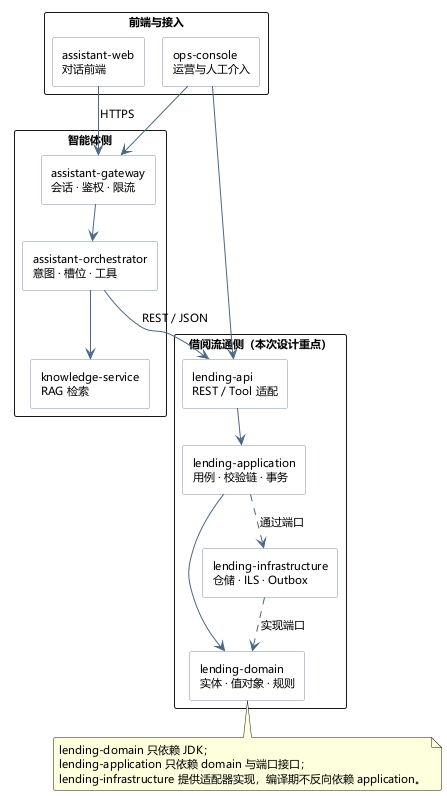

The diagram above was rendered by PlantUML. Its source (embedded in the PNG):
@startuml
!pragma layout smetana
skinparam defaultFontName "Microsoft YaHei"
skinparam defaultFontSize 11
skinparam shadowing false
skinparam roundCorner 4
skinparam componentStyle rectangle
skinparam component {
  BackgroundColor #FFFFFF
  BorderColor #7C8FA6
  ArrowColor #4A6785
}
skinparam packageStyle rectangle

package "前端与接入" {
  [assistant-web\n对话前端] as Web
  [ops-console\n运营与人工介入] as Ops
}

package "智能体侧" {
  [assistant-gateway\n会话 · 鉴权 · 限流] as GW
  [assistant-orchestrator\n意图 · 槽位 · 工具] as OR
  [knowledge-service\nRAG 检索] as KS
}

package "借阅流通侧（本次设计重点）" {
  [lending-api\nREST / Tool 适配] as API
  [lending-application\n用例 · 校验链 · 事务] as APP
  [lending-domain\n实体 · 值对象 · 规则] as DOM
  [lending-infrastructure\n仓储 · ILS · Outbox] as INF
}

Web --> GW : HTTPS
Ops --> GW
Ops --> API
GW --> OR
OR --> KS
OR --> API : REST / JSON
API --> APP
APP --> DOM
APP ..> INF : 通过端口
INF ..> DOM : 实现端口

note bottom of DOM
  lending-domain 只依赖 JDK；
  lending-application 只依赖 domain 与端口接口；
  lending-infrastructure 提供适配器实现，编译期不反向依赖 application。
end note
@enduml